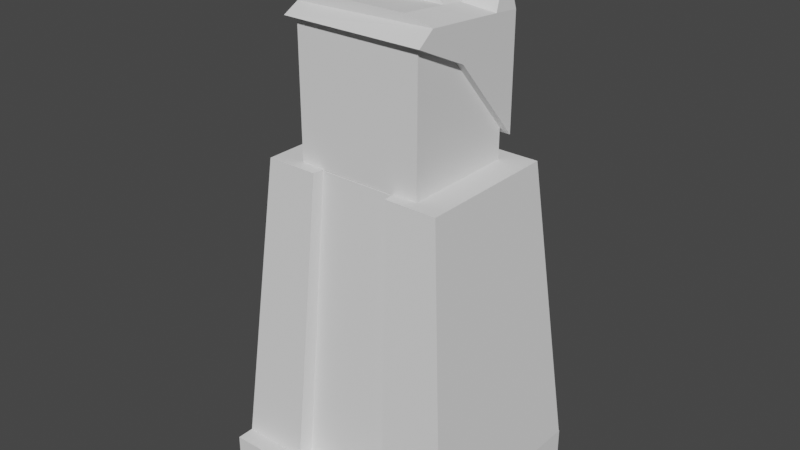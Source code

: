 # Source: Enemy4ModelAutoSave.blend  (saved by Blender 2.83.19; exported with 4.5.12 LTS)
import bpy
from mathutils import Matrix  # noqa: F401  (used for matrix-valued properties, if any)

bpy.ops.wm.read_factory_settings(use_empty=True)
scene = bpy.context.scene
scene.name = 'Scene'

# ---- collections
col_collection = bpy.data.collections.new('Collection'); scene.collection.children.link(col_collection)

# ---- world
world_world = bpy.data.worlds.new('World'); scene.world = world_world
world_world.use_nodes = True; world_world.node_tree.nodes.clear()
_N = world_world.node_tree.nodes; _L = world_world.node_tree.links
n0 = _N.new('ShaderNodeOutputWorld'); n0.name = 'World Output'; n0.location = (300, 300)
n1 = _N.new('ShaderNodeBackground'); n1.name = 'Background'; n1.location = (10, 300)
n1.inputs[0].default_value = (0.05088, 0.05088, 0.05088, 1.0)
_L.new(n1.outputs[0], n0.inputs[0])
n0.is_active_output = True
world_world.color = (0.05088, 0.05088, 0.05088)
world_world.use_sun_shadow = False
world_world.sun_shadow_jitter_overblur = 0.0

# ---- meshes
me_cube_001 = bpy.data.meshes.new('Cube.001')
me_cube_001.from_pydata([(-1.0, -0.8721, -0.1265), (-1.0, -0.8721, 0.1265), (-1.0, 0.8248, -0.1265), (-1.0, 0.8248, 0.1265), (1.0, -0.8721, -0.1265), (1.0, -0.8721, 0.1265), (1.0, 0.8248, -0.1265), (1.0, 0.8248, 0.1265), (0.08284, 0.8248, -0.1265), (-0.08284, 0.8248, -0.1265), (-0.08284, 0.8248, 0.1265), (0.08284, 0.8248, 0.1265), (-0.08284, -0.8721, -0.1265), (0.08284, -0.8721, -0.1265), (0.08284, -0.8721, 0.1265), (-0.08284, -0.8721, 0.1265)], [], [(0, 1, 3, 2), (8, 11, 7, 6), (6, 7, 5, 4), (12, 15, 1, 0), (8, 6, 4, 13), (10, 3, 1, 15), (7, 11, 14, 5), (15, 12, 9, 10), (2, 9, 12, 0), (4, 5, 14, 13), (14, 11, 8, 13), (2, 3, 10, 9)])
_uv = me_cube_001.uv_layers.new(name='UVMap')
_uv.uv.foreach_set('vector', [0.375, 0.0, 0.625, 0.0, 0.625, 0.25, 0.375, 0.25, 0.375, 0.4167, 0.625, 0.4167, 0.625, 0.5, 0.375, 0.5, 0.375, 0.5, 0.625, 0.5, 0.625, 0.75, 0.375, 0.75, 0.375, 0.9167, 0.625, 0.9167, 0.625, 1.0, 0.375, 1.0, 0.2917, 0.5, 0.375, 0.5, 0.375, 0.75, 0.2917, 0.75, 0.7917, 0.5, 0.875, 0.5, 0.875, 0.75, 0.7917, 0.75, 0.625, 0.5, 0.7083, 0.5, 0.7083, 0.75, 0.625, 0.75, 0.625, 0.9167, 0.375, 0.9167, 0.2083, 0.5, 0.625, 0.3333, 0.125, 0.5, 0.2083, 0.5, 0.2083, 0.75, 0.125, 0.75, 0.375, 0.75, 0.625, 0.75, 0.625, 0.8333, 0.375, 0.8333, 0.625, 0.8333, 0.625, 0.4167, 0.2917, 0.5, 0.375, 0.8333, 0.375, 0.25, 0.625, 0.25, 0.625, 0.3333, 0.375, 0.3333])
me_cube_001.use_remesh_fix_poles = True
me_cube_001.use_remesh_preserve_attributes = False
me_cube_001.use_mirror_vertex_groups = False
me_cube_001.update()
me_cube_002 = bpy.data.meshes.new('Cube.002')
me_cube_002.from_pydata([(-1.0, -0.8167, -1.0), (-0.7755, -0.6344, 1.493), (-1.0, 0.8167, -1.0), (-0.7755, 0.5792, 1.493), (1.0, -0.8167, -1.0), (0.7755, -0.6344, 1.493), (1.0, 0.8167, -1.0), (0.7755, 0.5792, 1.493), (0.4363, 0.8167, -1.0), (-0.4363, 0.8167, -1.0), (-0.3384, 0.5792, 1.493), (0.3384, 0.5792, 1.493), (-0.4363, -0.8167, -1.0), (0.4363, -0.8167, -1.0), (0.3384, -0.6344, 1.493), (-0.3384, -0.6344, 1.493), (0.4117, 0.8167, -1.0), (-0.4064, 0.8167, -1.0), (-0.316, 0.5792, 1.493), (0.3185, 0.5792, 1.493), (-0.4064, -0.5442, -1.0), (0.4117, -0.5442, -1.0), (0.3185, -0.4166, 1.493), (-0.316, -0.4166, 1.493)], [], [(0, 1, 3, 2), (8, 11, 7, 6), (6, 7, 5, 4), (12, 15, 1, 0), (8, 6, 4, 13), (10, 3, 1, 15), (7, 11, 14, 5), (18, 10, 15, 23), (2, 9, 12, 0), (16, 8, 13, 21), (4, 5, 14, 13), (20, 23, 15, 12), (2, 3, 10, 9), (16, 19, 11, 8), (9, 10, 18, 17), (17, 18, 19, 16), (13, 14, 22, 21), (21, 22, 23, 20), (9, 17, 20, 12), (17, 16, 21, 20), (11, 19, 22, 14), (19, 18, 23, 22)])
_uv = me_cube_002.uv_layers.new(name='UVMap')
_uv.uv.foreach_set('vector', [0.375, 0.0, 0.625, 0.0, 0.625, 0.25, 0.375, 0.25, 0.375, 0.4167, 0.625, 0.4167, 0.625, 0.5, 0.375, 0.5, 0.375, 0.5, 0.625, 0.5, 0.625, 0.75, 0.375, 0.75, 0.375, 0.9167, 0.625, 0.9167, 0.625, 1.0, 0.375, 1.0, 0.2917, 0.5, 0.375, 0.5, 0.375, 0.75, 0.2917, 0.75, 0.7917, 0.5, 0.875, 0.5, 0.875, 0.75, 0.7917, 0.75, 0.625, 0.5, 0.7083, 0.5, 0.7083, 0.75, 0.625, 0.75, 0.7637, 0.5, 0.7917, 0.5, 0.7917, 0.75, 0.7637, 0.75, 0.125, 0.5, 0.2083, 0.5, 0.2083, 0.75, 0.125, 0.75, 0.2641, 0.5, 0.2917, 0.5, 0.2917, 0.75, 0.2641, 0.75, 0.375, 0.75, 0.625, 0.75, 0.625, 0.8333, 0.375, 0.8333, 0.375, 0.8887, 0.625, 0.8887, 0.625, 0.9167, 0.375, 0.9167, 0.375, 0.25, 0.625, 0.25, 0.625, 0.3333, 0.375, 0.3333, 0.375, 0.3891, 0.625, 0.3891, 0.625, 0.4167, 0.375, 0.4167, 0.375, 0.3333, 0.625, 0.3333, 0.625, 0.3613, 0.375, 0.3613, 0.375, 0.3613, 0.625, 0.3613, 0.625, 0.3891, 0.375, 0.3891, 0.375, 0.8333, 0.625, 0.8333, 0.625, 0.8609, 0.375, 0.8609, 0.375, 0.8609, 0.625, 0.8609, 0.625, 0.8887, 0.375, 0.8887, 0.2083, 0.5, 0.2363, 0.5, 0.2363, 0.75, 0.2083, 0.75, 0.2363, 0.5, 0.2641, 0.5, 0.2641, 0.75, 0.2363, 0.75, 0.7083, 0.5, 0.7359, 0.5, 0.7359, 0.75, 0.7083, 0.75, 0.7359, 0.5, 0.7637, 0.5, 0.7637, 0.75, 0.7359, 0.75])
me_cube_002.use_remesh_fix_poles = True
me_cube_002.use_remesh_preserve_attributes = False
me_cube_002.use_mirror_vertex_groups = False
me_cube_002.update()
me_cube_003 = bpy.data.meshes.new('Cube.003')
me_cube_003.from_pydata([(-0.6937, -0.6933, -1.0), (-0.6937, -0.5436, 1.484), (-0.6937, -0.2274, -1.0), (-0.6937, -0.2274, 1.484), (0.6937, -0.6933, -1.0), (0.6937, -0.5436, 1.484), (0.6937, -0.2274, -1.0), (0.6937, -0.2274, 1.484)], [], [(0, 1, 3, 2), (2, 3, 7, 6), (6, 7, 5, 4), (4, 5, 1, 0), (2, 6, 4, 0), (7, 3, 1, 5)])
_uv = me_cube_003.uv_layers.new(name='UVMap')
_uv.uv.foreach_set('vector', [0.375, 0.0, 0.625, 0.0, 0.625, 0.25, 0.375, 0.25, 0.375, 0.25, 0.625, 0.25, 0.625, 0.5, 0.375, 0.5, 0.375, 0.5, 0.625, 0.5, 0.625, 0.75, 0.375, 0.75, 0.375, 0.75, 0.625, 0.75, 0.625, 1.0, 0.375, 1.0, 0.125, 0.5, 0.375, 0.5, 0.375, 0.75, 0.125, 0.75, 0.625, 0.5, 0.875, 0.5, 0.875, 0.75, 0.625, 0.75])
me_cube_003.use_remesh_fix_poles = True
me_cube_003.use_remesh_preserve_attributes = False
me_cube_003.use_mirror_vertex_groups = False
me_cube_003.update()
me_cube_004 = bpy.data.meshes.new('Cube.004')
me_cube_004.from_pydata([(-0.5357, -0.4776, -0.5637), (-0.5357, -0.4776, 0.5637), (-0.5357, 0.4776, -0.5637), (-0.5357, 0.4776, 0.5637), (0.5357, -0.4776, -0.5637), (0.5357, -0.4776, 0.5637), (0.5357, 0.4776, -0.5637), (0.5357, 0.4776, 0.5637)], [], [(0, 1, 3, 2), (2, 3, 7, 6), (6, 7, 5, 4), (4, 5, 1, 0), (2, 6, 4, 0), (7, 3, 1, 5)])
_uv = me_cube_004.uv_layers.new(name='UVMap')
_uv.uv.foreach_set('vector', [0.375, 0.0, 0.625, 0.0, 0.625, 0.25, 0.375, 0.25, 0.375, 0.25, 0.625, 0.25, 0.625, 0.5, 0.375, 0.5, 0.375, 0.5, 0.625, 0.5, 0.625, 0.75, 0.375, 0.75, 0.375, 0.75, 0.625, 0.75, 0.625, 1.0, 0.375, 1.0, 0.125, 0.5, 0.375, 0.5, 0.375, 0.75, 0.125, 0.75, 0.625, 0.5, 0.875, 0.5, 0.875, 0.75, 0.625, 0.75])
me_cube_004.use_remesh_fix_poles = True
me_cube_004.use_remesh_preserve_attributes = False
me_cube_004.use_mirror_vertex_groups = False
me_cube_004.update()
me_cube_005 = bpy.data.meshes.new('Cube.005')
me_cube_005.from_pydata([(-0.5977, -0.06186, 0.3211), (-0.5977, -0.3931, 0.6144), (-0.5977, 0.5328, -0.3669), (-0.5467, 0.4942, 0.5364), (0.5977, -0.06186, 0.3211), (0.5977, -0.3931, 0.6458), (0.5977, 0.5328, -0.3669), (0.5977, 0.5328, 0.5678), (-0.5977, -0.5296, 0.5406), (0.5977, -0.5296, 0.5406), (-0.5977, -0.1616, 0.596), (-0.5977, 0.06987, 0.5775), (-0.5977, 0.3014, 0.5591), (-0.3373, 0.5864, 0.547), (0.02409, 0.5864, 0.547), (0.3614, 0.5328, 0.6135), (0.5977, 0.3014, 0.5905), (0.5977, 0.06987, 0.6089), (0.5977, -0.1616, 0.6274), (0.3614, -0.3931, 0.7026), (0.0, -0.3931, 0.7026), (-0.3614, -0.3931, 0.7026), (0.3614, 0.2096, 0.6473), (0.3614, 0.01828, 0.6658), (0.3614, -0.1616, 0.6842), (0.0, 0.2096, 0.6473), (0.0, 0.01828, 0.6658), (0.0, -0.1616, 0.6842), (-0.3614, 0.3014, 0.6473), (-0.3614, 0.06987, 0.6658), (-0.3614, -0.1616, 0.6842), (-0.4367, 0.6813, 1.118), (-0.4258, 0.6813, 1.118), (-0.4258, 0.6744, 1.119), (-0.4367, 0.6744, 1.119), (-0.3323, 0.3353, 0.7495), (-0.3309, 0.3693, 0.8517), (-0.3488, 0.445, 0.954), (-0.3709, 0.5387, 1.056), (-0.3709, 0.6212, 1.044), (-0.3488, 0.5647, 0.9365), (-0.3309, 0.5262, 0.8288), (-0.3323, 0.5295, 0.7212), (-0.02909, 0.3353, 0.7495), (-0.08584, 0.3693, 0.8517), (-0.1619, 0.445, 0.954), (-0.2422, 0.5387, 1.056), (-0.02909, 0.5295, 0.7212), (-0.08584, 0.5262, 0.8288), (-0.1619, 0.5647, 0.9365), (-0.2422, 0.6212, 1.044), (-0.8391, 0.623, 0.6465), (-0.8402, 0.6088, 0.6457), (-0.8512, 0.623, 0.6558), (-0.8529, 0.6088, 0.6546), (-0.494, 0.5482, 0.6711), (-0.5956, 0.5806, 0.7384), (-0.7376, 0.6135, 0.7502), (-0.7476, 0.545, 0.7505), (-0.604, 0.4578, 0.7543), (-0.494, 0.371, 0.697), (-0.724, 0.545, 0.6797), (-0.6612, 0.4578, 0.6685), (-0.6182, 0.371, 0.6295), (-0.7172, 0.6135, 0.6795), (-0.6555, 0.5806, 0.6578), (-0.6182, 0.5482, 0.6121), (0.2573, 0.2238, 1.118), (0.2883, 0.2238, 1.118), (0.2883, 0.204, 1.121), (0.2573, 0.204, 1.121), (0.04131, 0.2731, 0.7665), (0.09777, 0.2701, 0.8857), (0.1671, 0.2618, 1.005), (0.1671, 0.3345, 0.9943), (0.09777, 0.3958, 0.8674), (0.04131, 0.4517, 0.7405), (0.3201, 0.4517, 0.7405), (0.2939, 0.3958, 0.8674), (0.2806, 0.3345, 0.9943), (0.2806, 0.2618, 1.005), (0.2939, 0.2701, 0.8857), (0.3201, 0.2731, 0.7665), (0.7131, 0.4654, 0.9197), (0.7164, 0.4654, 0.8967), (0.7184, 0.4431, 0.8974), (0.7162, 0.4431, 0.9207), (0.4262, 0.5104, 0.7156), (0.5469, 0.4879, 0.8176), (0.6278, 0.4879, 0.7871), (0.5848, 0.5104, 0.6774), (0.6292, 0.3958, 0.7951), (0.5855, 0.3486, 0.6928), (0.4272, 0.3486, 0.7385), (0.549, 0.3958, 0.8296), (0.01457, -0.02328, 0.9852), (0.01333, -0.03657, 0.9855), (0.009085, -0.02328, 0.9607), (0.007836, -0.03657, 0.961), (0.02768, 0.04788, 0.7778), (0.0296, 0.02586, 0.8497), (0.0302, 0.07899, 0.8451), (0.02799, 0.1444, 0.7687), (0.121, 0.07899, 0.8571), (0.2055, 0.1444, 0.7747), (0.1204, 0.02586, 0.8617), (0.2052, 0.04788, 0.7837), (-0.3638, 0.1293, 0.9112), (-0.364, 0.1261, 0.9114), (-0.368, 0.1309, 0.9068), (-0.3682, 0.1269, 0.907), (-0.3442, 0.116, 0.7745), (-0.3482, 0.124, 0.8492), (-0.3482, 0.1628, 0.8439), (-0.3442, 0.1873, 0.7649), (-0.1555, 0.1001, 0.7745), (-0.2455, 0.1154, 0.8492), (-0.1555, 0.1591, 0.7649), (-0.2455, 0.1475, 0.8439)], [], [(0, 8, 1, 10, 11, 12, 3, 2), (2, 3, 13, 14, 15, 7, 6), (6, 7, 16, 17, 18, 5, 9, 4), (9, 5, 19, 20, 21, 1, 8), (2, 6, 4, 0), (30, 10, 1, 21), (4, 9, 8, 0), (18, 24, 19, 5), (24, 27, 20, 19), (27, 30, 21, 20), (89, 88, 83, 84), (16, 22, 23, 17), (17, 23, 24, 18), (74, 73, 70, 67), (101, 100, 98, 97), (23, 26, 27, 24), (39, 38, 34, 31), (113, 112, 110, 109), (26, 29, 30, 27), (58, 57, 53, 54), (28, 12, 11, 29), (29, 11, 10, 30), (32, 31, 34, 33), (38, 46, 33, 34), (46, 50, 32, 33), (50, 39, 31, 32), (14, 13, 42, 47), (47, 42, 41, 48), (48, 41, 40, 49), (49, 40, 39, 50), (25, 14, 47, 43), (43, 47, 48, 44), (44, 48, 49, 45), (45, 49, 50, 46), (28, 25, 43, 35), (35, 43, 44, 36), (36, 44, 45, 37), (37, 45, 46, 38), (13, 28, 35, 42), (42, 35, 36, 41), (41, 36, 37, 40), (40, 37, 38, 39), (53, 51, 52, 54), (61, 58, 54, 52), (64, 61, 52, 51), (57, 64, 51, 53), (13, 3, 66, 55), (55, 66, 65, 56), (56, 65, 64, 57), (3, 12, 63, 66), (66, 63, 62, 65), (65, 62, 61, 64), (12, 28, 60, 63), (63, 60, 59, 62), (62, 59, 58, 61), (28, 13, 55, 60), (60, 55, 56, 59), (59, 56, 57, 58), (68, 67, 70, 69), (80, 79, 68, 69), (79, 74, 67, 68), (73, 80, 69, 70), (25, 22, 82, 71), (71, 82, 81, 72), (72, 81, 80, 73), (15, 14, 76, 77), (77, 76, 75, 78), (78, 75, 74, 79), (22, 15, 77, 82), (82, 77, 78, 81), (81, 78, 79, 80), (14, 25, 71, 76), (76, 71, 72, 75), (75, 72, 73, 74), (84, 83, 86, 85), (91, 89, 84, 85), (88, 94, 86, 83), (94, 91, 85, 86), (22, 16, 92, 93), (93, 92, 91, 94), (15, 22, 93, 87), (87, 93, 94, 88), (16, 7, 90, 92), (92, 90, 89, 91), (7, 15, 87, 90), (90, 87, 88, 89), (95, 97, 98, 96), (103, 101, 97, 95), (105, 103, 95, 96), (100, 105, 96, 98), (26, 23, 106, 99), (99, 106, 105, 100), (23, 22, 104, 106), (106, 104, 103, 105), (22, 25, 102, 104), (104, 102, 101, 103), (25, 26, 99, 102), (102, 99, 100, 101), (107, 109, 110, 108), (112, 116, 108, 110), (116, 118, 107, 108), (118, 113, 109, 107), (25, 28, 114, 117), (117, 114, 113, 118), (26, 25, 117, 115), (115, 117, 118, 116), (29, 26, 115, 111), (111, 115, 116, 112), (28, 29, 111, 114), (114, 111, 112, 113)])
_uv = me_cube_005.uv_layers.new(name='UVMap')
_uv.uv.foreach_set('vector', [0.375, 0.0, 0.5, 0.0, 0.625, 0.0, 0.625, 0.0625, 0.625, 0.125, 0.625, 0.1875, 0.625, 0.25, 0.375, 0.25, 0.375, 0.25, 0.625, 0.25, 0.625, 0.3125, 0.625, 0.375, 0.625, 0.4375, 0.625, 0.5, 0.375, 0.5, 0.375, 0.5, 0.625, 0.5, 0.625, 0.5625, 0.625, 0.625, 0.625, 0.6875, 0.625, 0.75, 0.5, 0.75, 0.375, 0.75, 0.5, 0.75, 0.625, 0.75, 0.625, 0.8125, 0.625, 0.875, 0.625, 0.9375, 0.625, 1.0, 0.5, 1.0, 0.125, 0.5, 0.375, 0.5, 0.375, 0.75, 0.125, 0.75, 0.8125, 0.6875, 0.875, 0.6875, 0.875, 0.75, 0.8125, 0.75, 0.375, 0.75, 0.5, 0.75, 0.5, 1.0, 0.375, 1.0, 0.625, 0.6875, 0.6875, 0.6875, 0.6875, 0.75, 0.625, 0.75, 0.6875, 0.6875, 0.75, 0.6875, 0.75, 0.75, 0.6875, 0.75, 0.75, 0.6875, 0.8125, 0.6875, 0.8125, 0.75, 0.75, 0.75, 0.625, 0.5, 0.625, 0.4375, 0.625, 0.4375, 0.625, 0.5, 0.625, 0.5625, 0.6875, 0.5625, 0.6875, 0.625, 0.625, 0.625, 0.625, 0.625, 0.6875, 0.625, 0.6875, 0.6875, 0.625, 0.6875, 0.75, 0.5, 0.75, 0.5625, 0.75, 0.5625, 0.75, 0.5, 0.75, 0.5625, 0.75, 0.625, 0.75, 0.625, 0.75, 0.5625, 0.6875, 0.625, 0.75, 0.625, 0.75, 0.6875, 0.6875, 0.6875, 0.8125, 0.5, 0.8125, 0.5625, 0.8125, 0.5625, 0.8125, 0.5, 0.8125, 0.5625, 0.8125, 0.625, 0.8125, 0.625, 0.8125, 0.5625, 0.75, 0.625, 0.8125, 0.625, 0.8125, 0.6875, 0.75, 0.6875, 0.8125, 0.5625, 0.8125, 0.5, 0.8125, 0.5, 0.8125, 0.5625, 0.8125, 0.5625, 0.875, 0.5625, 0.875, 0.625, 0.8125, 0.625, 0.8125, 0.625, 0.875, 0.625, 0.875, 0.6875, 0.8125, 0.6875, 0.75, 0.5, 0.8125, 0.5, 0.8125, 0.5625, 0.75, 0.5625, 0.8125, 0.5625, 0.75, 0.5625, 0.75, 0.5625, 0.8125, 0.5625, 0.75, 0.5625, 0.75, 0.5, 0.75, 0.5, 0.75, 0.5625, 0.625, 0.375, 0.625, 0.3125, 0.625, 0.3125, 0.625, 0.375, 0.625, 0.375, 0.625, 0.3125, 0.625, 0.3125, 0.625, 0.375, 0.625, 0.375, 0.625, 0.3125, 0.625, 0.3125, 0.625, 0.375, 0.625, 0.375, 0.625, 0.3125, 0.625, 0.3125, 0.625, 0.375, 0.625, 0.375, 0.625, 0.3125, 0.625, 0.3125, 0.625, 0.375, 0.75, 0.5625, 0.75, 0.5, 0.75, 0.5, 0.75, 0.5625, 0.75, 0.5625, 0.75, 0.5, 0.75, 0.5, 0.75, 0.5625, 0.75, 0.5625, 0.75, 0.5, 0.75, 0.5, 0.75, 0.5625, 0.75, 0.5625, 0.75, 0.5, 0.75, 0.5, 0.75, 0.5625, 0.8125, 0.5625, 0.75, 0.5625, 0.75, 0.5625, 0.8125, 0.5625, 0.8125, 0.5625, 0.75, 0.5625, 0.75, 0.5625, 0.8125, 0.5625, 0.8125, 0.5625, 0.75, 0.5625, 0.75, 0.5625, 0.8125, 0.5625, 0.8125, 0.5625, 0.75, 0.5625, 0.75, 0.5625, 0.8125, 0.5625, 0.8125, 0.5, 0.8125, 0.5625, 0.8125, 0.5625, 0.8125, 0.5, 0.8125, 0.5, 0.8125, 0.5625, 0.8125, 0.5625, 0.8125, 0.5, 0.8125, 0.5, 0.8125, 0.5625, 0.8125, 0.5625, 0.8125, 0.5, 0.8125, 0.5, 0.8125, 0.5625, 0.8125, 0.5625, 0.8125, 0.5, 0.8125, 0.5, 0.875, 0.5, 0.875, 0.5625, 0.8125, 0.5625, 0.875, 0.5625, 0.8125, 0.5625, 0.8125, 0.5625, 0.875, 0.5625, 0.625, 0.25, 0.625, 0.1875, 0.625, 0.1875, 0.625, 0.25, 0.625, 0.3125, 0.625, 0.25, 0.625, 0.25, 0.625, 0.3125, 0.625, 0.3125, 0.625, 0.25, 0.625, 0.25, 0.625, 0.3125, 0.625, 0.3125, 0.625, 0.25, 0.625, 0.25, 0.625, 0.3125, 0.625, 0.3125, 0.625, 0.25, 0.625, 0.25, 0.625, 0.3125, 0.625, 0.25, 0.625, 0.1875, 0.625, 0.1875, 0.625, 0.25, 0.625, 0.25, 0.625, 0.1875, 0.625, 0.1875, 0.625, 0.25, 0.625, 0.25, 0.625, 0.1875, 0.625, 0.1875, 0.625, 0.25, 0.875, 0.5625, 0.8125, 0.5625, 0.8125, 0.5625, 0.875, 0.5625, 0.875, 0.5625, 0.8125, 0.5625, 0.8125, 0.5625, 0.875, 0.5625, 0.875, 0.5625, 0.8125, 0.5625, 0.8125, 0.5625, 0.875, 0.5625, 0.8125, 0.5625, 0.8125, 0.5, 0.8125, 0.5, 0.8125, 0.5625, 0.8125, 0.5625, 0.8125, 0.5, 0.8125, 0.5, 0.8125, 0.5625, 0.8125, 0.5625, 0.8125, 0.5, 0.8125, 0.5, 0.8125, 0.5625, 0.6875, 0.5, 0.75, 0.5, 0.75, 0.5625, 0.6875, 0.5625, 0.6875, 0.5625, 0.6875, 0.5, 0.6875, 0.5, 0.6875, 0.5625, 0.625, 0.4375, 0.625, 0.375, 0.625, 0.375, 0.625, 0.4375, 0.75, 0.5625, 0.6875, 0.5625, 0.6875, 0.5625, 0.75, 0.5625, 0.75, 0.5625, 0.6875, 0.5625, 0.6875, 0.5625, 0.75, 0.5625, 0.75, 0.5625, 0.6875, 0.5625, 0.6875, 0.5625, 0.75, 0.5625, 0.75, 0.5625, 0.6875, 0.5625, 0.6875, 0.5625, 0.75, 0.5625, 0.625, 0.4375, 0.625, 0.375, 0.625, 0.375, 0.625, 0.4375, 0.625, 0.4375, 0.625, 0.375, 0.625, 0.375, 0.625, 0.4375, 0.625, 0.4375, 0.625, 0.375, 0.625, 0.375, 0.625, 0.4375, 0.6875, 0.5625, 0.6875, 0.5, 0.6875, 0.5, 0.6875, 0.5625, 0.6875, 0.5625, 0.6875, 0.5, 0.6875, 0.5, 0.6875, 0.5625, 0.6875, 0.5625, 0.6875, 0.5, 0.6875, 0.5, 0.6875, 0.5625, 0.75, 0.5, 0.75, 0.5625, 0.75, 0.5625, 0.75, 0.5, 0.75, 0.5, 0.75, 0.5625, 0.75, 0.5625, 0.75, 0.5, 0.75, 0.5, 0.75, 0.5625, 0.75, 0.5625, 0.75, 0.5, 0.625, 0.5, 0.6875, 0.5, 0.6875, 0.5625, 0.625, 0.5625, 0.625, 0.5625, 0.625, 0.5, 0.625, 0.5, 0.625, 0.5625, 0.6875, 0.5, 0.6875, 0.5625, 0.6875, 0.5625, 0.6875, 0.5, 0.6875, 0.5625, 0.625, 0.5625, 0.625, 0.5625, 0.6875, 0.5625, 0.6875, 0.5625, 0.625, 0.5625, 0.625, 0.5625, 0.6875, 0.5625, 0.6875, 0.5625, 0.625, 0.5625, 0.625, 0.5625, 0.6875, 0.5625, 0.6875, 0.5, 0.6875, 0.5625, 0.6875, 0.5625, 0.6875, 0.5, 0.6875, 0.5, 0.6875, 0.5625, 0.6875, 0.5625, 0.6875, 0.5, 0.625, 0.5625, 0.625, 0.5, 0.625, 0.5, 0.625, 0.5625, 0.625, 0.5625, 0.625, 0.5, 0.625, 0.5, 0.625, 0.5625, 0.625, 0.5, 0.625, 0.4375, 0.625, 0.4375, 0.625, 0.5, 0.625, 0.5, 0.625, 0.4375, 0.625, 0.4375, 0.625, 0.5, 0.6875, 0.5625, 0.75, 0.5625, 0.75, 0.625, 0.6875, 0.625, 0.6875, 0.5625, 0.75, 0.5625, 0.75, 0.5625, 0.6875, 0.5625, 0.6875, 0.625, 0.6875, 0.5625, 0.6875, 0.5625, 0.6875, 0.625, 0.75, 0.625, 0.6875, 0.625, 0.6875, 0.625, 0.75, 0.625, 0.75, 0.625, 0.6875, 0.625, 0.6875, 0.625, 0.75, 0.625, 0.75, 0.625, 0.6875, 0.625, 0.6875, 0.625, 0.75, 0.625, 0.6875, 0.625, 0.6875, 0.5625, 0.6875, 0.5625, 0.6875, 0.625, 0.6875, 0.625, 0.6875, 0.5625, 0.6875, 0.5625, 0.6875, 0.625, 0.6875, 0.5625, 0.75, 0.5625, 0.75, 0.5625, 0.6875, 0.5625, 0.6875, 0.5625, 0.75, 0.5625, 0.75, 0.5625, 0.6875, 0.5625, 0.75, 0.5625, 0.75, 0.625, 0.75, 0.625, 0.75, 0.5625, 0.75, 0.5625, 0.75, 0.625, 0.75, 0.625, 0.75, 0.5625, 0.75, 0.5625, 0.8125, 0.5625, 0.8125, 0.625, 0.75, 0.625, 0.8125, 0.625, 0.75, 0.625, 0.75, 0.625, 0.8125, 0.625, 0.75, 0.625, 0.75, 0.5625, 0.75, 0.5625, 0.75, 0.625, 0.75, 0.5625, 0.8125, 0.5625, 0.8125, 0.5625, 0.75, 0.5625, 0.75, 0.5625, 0.8125, 0.5625, 0.8125, 0.5625, 0.75, 0.5625, 0.75, 0.5625, 0.8125, 0.5625, 0.8125, 0.5625, 0.75, 0.5625, 0.75, 0.625, 0.75, 0.5625, 0.75, 0.5625, 0.75, 0.625, 0.75, 0.625, 0.75, 0.5625, 0.75, 0.5625, 0.75, 0.625, 0.8125, 0.625, 0.75, 0.625, 0.75, 0.625, 0.8125, 0.625, 0.8125, 0.625, 0.75, 0.625, 0.75, 0.625, 0.8125, 0.625, 0.8125, 0.5625, 0.8125, 0.625, 0.8125, 0.625, 0.8125, 0.5625, 0.8125, 0.5625, 0.8125, 0.625, 0.8125, 0.625, 0.8125, 0.5625])
me_cube_005.use_remesh_fix_poles = True
me_cube_005.use_remesh_preserve_attributes = False
me_cube_005.use_mirror_vertex_groups = False
me_cube_005.update()

# ---- objects
ob_cube_001 = bpy.data.objects.new('Cube.001', me_cube_001)
ob_cube = bpy.data.objects.new('Cube', me_cube_002)
ob_cube_002 = bpy.data.objects.new('Cube.002', me_cube_003)
ob_cube_003 = bpy.data.objects.new('Cube.003', me_cube_004)
ob_cube_004 = bpy.data.objects.new('Cube.004', me_cube_005)

# ---- transforms, parenting, visibility, modifiers, constraints
ob_cube_001.location = (0.0, -0.04375, 0.1265)
ob_cube_001.scale = (1.0, 1.052, 1.0)
ob_cube_001.lineart.crease_threshold = 0.0
ob_cube.location = (0.0, 0.0, 1.253)
ob_cube.lineart.crease_threshold = 0.0
ob_cube_002.location = (0.0, 0.0, 1.253)
ob_cube_002.lineart.crease_threshold = 0.0
ob_cube_003.location = (0.0, -0.05656, 3.306)
ob_cube_003.scale = (1.001, 1.001, 1.001)
ob_cube_003.lineart.crease_threshold = 0.0
ob_cube_004.location = (-0.001246, -0.06571, 3.312)
ob_cube_004.scale = (1.001, 1.001, 1.001)
ob_cube_004.lineart.crease_threshold = 0.0

# ---- collection membership
col_collection.objects.link(ob_cube_001)
col_collection.objects.link(ob_cube)
col_collection.objects.link(ob_cube_002)
col_collection.objects.link(ob_cube_003)
col_collection.objects.link(ob_cube_004)

# ---- scene / render settings (as saved in the file)
scene.frame_start = 1; scene.frame_end = 250; scene.frame_set(1)
scene.render.engine = 'BLENDER_EEVEE_NEXT'
scene.cycles.use_denoising = False
scene.cycles.samples = 128
scene.cycles.sampling_pattern = 'TABULATED_SOBOL'
scene.cycles.use_adaptive_sampling = False
scene.cycles.use_light_tree = False
scene.view_settings.view_transform = 'Filmic'
bpy.context.view_layer.update()

# ---- added for rendering (the .blend has no active camera and no usable light): camera, sun
cam_auto = bpy.data.cameras.new('AutoCamera')
cam_auto.lens = 50.0
cam_auto.sensor_width = 36.0
cam_auto.clip_end = 1000.0
ob_auto_camera = bpy.data.objects.new('AutoCamera', cam_auto)
scene.collection.objects.link(ob_auto_camera)
ob_auto_camera.location = (4.79407, -5.82148, 6.05243)
ob_auto_camera.rotation_euler = (1.09748, -7.21219e-08, 0.694738)
scene.camera = ob_auto_camera
light_auto_sun = bpy.data.lights.new('AutoSun', 'SUN')
light_auto_sun.energy = 3.0
light_auto_sun.angle = 0.0523599
ob_auto_sun = bpy.data.objects.new('AutoSun', light_auto_sun)
scene.collection.objects.link(ob_auto_sun)
ob_auto_sun.rotation_euler = (0.872665, 0.174533, 0.523599)
bpy.context.view_layer.update()
